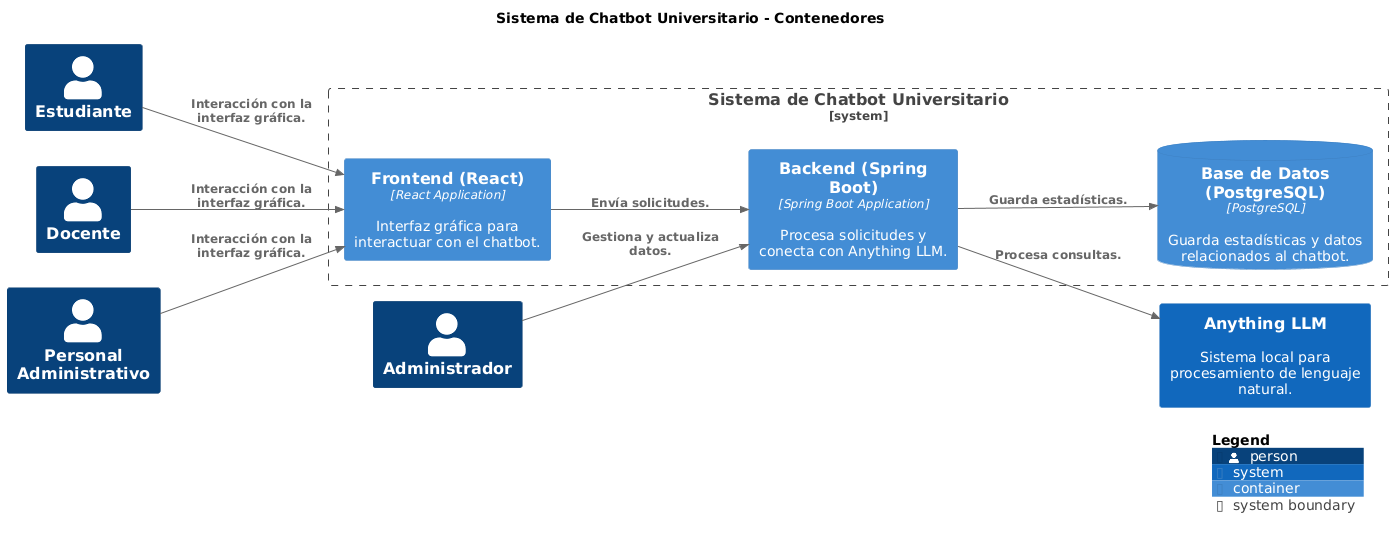

The diagram above was rendered by PlantUML. Its source (embedded in the PNG):
@startuml
set separator none
title Sistema de Chatbot Universitario - Contenedores

left to right direction

!include <C4/C4>
!include <C4/C4_Context>
!include <C4/C4_Container>

System(AnythingLLM, "Anything LLM", $descr="Sistema local para procesamiento de lenguaje natural.")
Person(Estudiante, "Estudiante", $descr="")
Person(Docente, "Docente", $descr="")
Person(PersonalAdministrativo, "Personal Administrativo", $descr="")
Person(Administrador, "Administrador", $descr="")

System_Boundary("SistemadeChatbotUniversitario_boundary", "Sistema de Chatbot Universitario") {
  Container(FrontendReact, "Frontend (React)", $techn="React Application", $descr="Interfaz gráfica para interactuar con el chatbot.")
  Container(BackendSpringBoot, "Backend (Spring Boot)", $techn="Spring Boot Application", $descr="Procesa solicitudes y conecta con Anything LLM.")
  ContainerDb(BasedeDatosPostgreSQL, "Base de Datos (PostgreSQL)", $techn="PostgreSQL", $descr="Guarda estadísticas y datos relacionados al chatbot.")
}

Rel(Estudiante, FrontendReact, "Interacción con la interfaz gráfica.")
Rel(Docente, FrontendReact, "Interacción con la interfaz gráfica.")
Rel(PersonalAdministrativo, FrontendReact, "Interacción con la interfaz gráfica.")
Rel(FrontendReact, BackendSpringBoot, "Envía solicitudes.")
Rel(BackendSpringBoot, AnythingLLM, "Procesa consultas.")
Rel(BackendSpringBoot, BasedeDatosPostgreSQL, "Guarda estadísticas.")
Rel(Administrador, BackendSpringBoot, "Gestiona y actualiza datos.")

SHOW_LEGEND(true)
@enduml